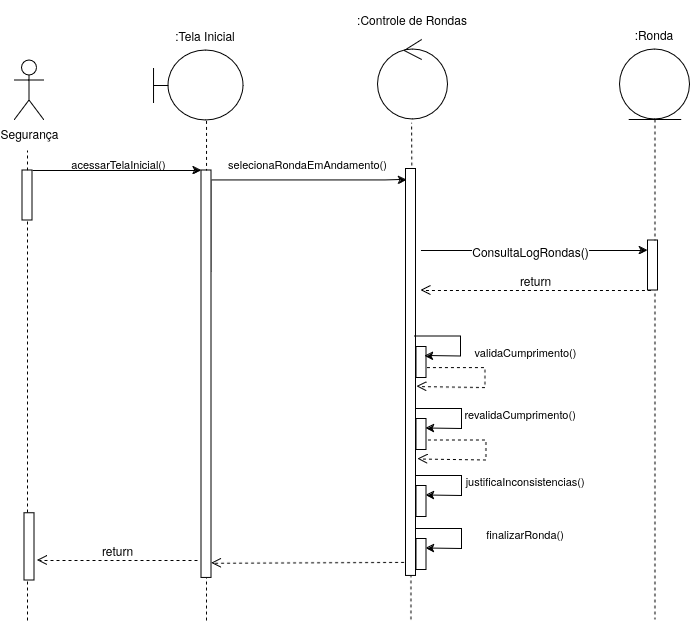

The diagram above was exported from draw.io. Its source (the exported page's mxGraphModel, read from the mxfile embedded in the PNG):
<mxGraphModel dx="1655" dy="1892" grid="1" gridSize="10" guides="1" tooltips="1" connect="1" arrows="1" fold="1" page="1" pageScale="1" pageWidth="827" pageHeight="1169" math="0" shadow="0">
  <root>
    <mxCell id="0" />
    <mxCell id="1" parent="0" />
    <mxCell id="JLLTU9LCXwHDJPCY9BVh-3" value="" style="shape=umlBoundary;whiteSpace=wrap;html=1;" parent="1" vertex="1">
      <mxGeometry x="206.03" y="40" width="90" height="70" as="geometry" />
    </mxCell>
    <mxCell id="JLLTU9LCXwHDJPCY9BVh-4" value="Segurança" style="shape=umlActor;verticalLabelPosition=bottom;verticalAlign=top;html=1;" parent="1" vertex="1">
      <mxGeometry x="67" y="50" width="30" height="60" as="geometry" />
    </mxCell>
    <mxCell id="JLLTU9LCXwHDJPCY9BVh-7" value="" style="endArrow=none;dashed=1;html=1;rounded=0;" parent="1" source="JLLTU9LCXwHDJPCY9BVh-13" edge="1">
      <mxGeometry width="50" height="50" relative="1" as="geometry">
        <mxPoint x="80" y="880" as="sourcePoint" />
        <mxPoint x="80" y="140" as="targetPoint" />
      </mxGeometry>
    </mxCell>
    <mxCell id="JLLTU9LCXwHDJPCY9BVh-11" value="" style="endArrow=none;dashed=1;html=1;rounded=0;entryX=0.589;entryY=1;entryDx=0;entryDy=0;entryPerimeter=0;" parent="1" target="JLLTU9LCXwHDJPCY9BVh-3" edge="1">
      <mxGeometry width="50" height="50" relative="1" as="geometry">
        <mxPoint x="259.0179100246405" y="461.42500000000064" as="sourcePoint" />
        <mxPoint x="259" y="139" as="targetPoint" />
      </mxGeometry>
    </mxCell>
    <mxCell id="JLLTU9LCXwHDJPCY9BVh-14" value="" style="endArrow=none;dashed=1;html=1;rounded=0;" parent="1" target="JLLTU9LCXwHDJPCY9BVh-13" edge="1">
      <mxGeometry width="50" height="50" relative="1" as="geometry">
        <mxPoint x="80" y="610" as="sourcePoint" />
        <mxPoint x="80" y="140" as="targetPoint" />
      </mxGeometry>
    </mxCell>
    <mxCell id="JLLTU9LCXwHDJPCY9BVh-13" value="" style="rounded=0;whiteSpace=wrap;html=1;rotation=-90;" parent="1" vertex="1">
      <mxGeometry x="55" y="180" width="50" height="10" as="geometry" />
    </mxCell>
    <mxCell id="JLLTU9LCXwHDJPCY9BVh-15" value="" style="endArrow=classic;html=1;rounded=0;exitX=1;exitY=1;exitDx=0;exitDy=0;entryX=1;entryY=0;entryDx=0;entryDy=0;" parent="1" source="JLLTU9LCXwHDJPCY9BVh-13" target="JLLTU9LCXwHDJPCY9BVh-17" edge="1">
      <mxGeometry width="50" height="50" relative="1" as="geometry">
        <mxPoint x="380" y="280" as="sourcePoint" />
        <mxPoint x="250" y="185" as="targetPoint" />
      </mxGeometry>
    </mxCell>
    <mxCell id="JLLTU9LCXwHDJPCY9BVh-16" value="acessarTelaInicial()" style="text;html=1;align=center;verticalAlign=middle;resizable=0;points=[];autosize=1;strokeColor=none;fillColor=none;fontSize=11;" parent="1" vertex="1">
      <mxGeometry x="111" y="139" width="120" height="30" as="geometry" />
    </mxCell>
    <mxCell id="HTmEe4QjwBvd1mObyV3e-3" style="edgeStyle=orthogonalEdgeStyle;rounded=0;orthogonalLoop=1;jettySize=auto;html=1;exitX=0.75;exitY=1;exitDx=0;exitDy=0;entryX=0.973;entryY=0.105;entryDx=0;entryDy=0;entryPerimeter=0;" parent="1" source="JLLTU9LCXwHDJPCY9BVh-17" target="JLLTU9LCXwHDJPCY9BVh-36" edge="1">
      <mxGeometry relative="1" as="geometry">
        <mxPoint x="560" y="180" as="targetPoint" />
        <Array as="points">
          <mxPoint x="264" y="170" />
          <mxPoint x="438" y="170" />
        </Array>
      </mxGeometry>
    </mxCell>
    <mxCell id="JLLTU9LCXwHDJPCY9BVh-17" value="" style="rounded=0;whiteSpace=wrap;html=1;rotation=-90;" parent="1" vertex="1">
      <mxGeometry x="55.3" y="358.71" width="407.41" height="10" as="geometry" />
    </mxCell>
    <mxCell id="JLLTU9LCXwHDJPCY9BVh-29" value="selecionaRondaEmAndamento()" style="text;html=1;align=center;verticalAlign=middle;resizable=0;points=[];autosize=1;strokeColor=none;fillColor=none;fontSize=11;" parent="1" vertex="1">
      <mxGeometry x="270" y="139" width="180" height="30" as="geometry" />
    </mxCell>
    <mxCell id="JLLTU9LCXwHDJPCY9BVh-33" value="" style="endArrow=none;dashed=1;html=1;rounded=0;entryX=0.481;entryY=1.04;entryDx=0;entryDy=0;entryPerimeter=0;" parent="1" target="AdzZSGbWhBDJ4GFNzdNk-4" edge="1">
      <mxGeometry width="50" height="50" relative="1" as="geometry">
        <mxPoint x="465.46000000000004" y="329" as="sourcePoint" />
        <mxPoint x="465.46000000000004" y="139" as="targetPoint" />
      </mxGeometry>
    </mxCell>
    <mxCell id="JLLTU9LCXwHDJPCY9BVh-40" value="" style="endArrow=none;dashed=1;html=1;rounded=0;entryX=0;entryY=0.5;entryDx=0;entryDy=0;" parent="1" target="JLLTU9LCXwHDJPCY9BVh-36" edge="1">
      <mxGeometry width="50" height="50" relative="1" as="geometry">
        <mxPoint x="463.46000000000004" y="609" as="sourcePoint" />
        <mxPoint x="465.31499999999994" y="428.0044299999998" as="targetPoint" />
      </mxGeometry>
    </mxCell>
    <mxCell id="JLLTU9LCXwHDJPCY9BVh-36" value="" style="rounded=0;whiteSpace=wrap;html=1;rotation=-90;" parent="1" vertex="1">
      <mxGeometry x="260" y="356.88" width="406.94" height="10" as="geometry" />
    </mxCell>
    <mxCell id="JLLTU9LCXwHDJPCY9BVh-44" value="" style="rounded=0;whiteSpace=wrap;html=1;rotation=-90;" parent="1" vertex="1">
      <mxGeometry x="458.46000000000004" y="347.1" width="31" height="10" as="geometry" />
    </mxCell>
    <mxCell id="JLLTU9LCXwHDJPCY9BVh-48" value="" style="endArrow=classic;html=1;rounded=0;exitX=1;exitY=1;exitDx=0;exitDy=0;entryX=0.5;entryY=1;entryDx=0;entryDy=0;" parent="1" edge="1">
      <mxGeometry width="50" height="50" relative="1" as="geometry">
        <mxPoint x="467.46000000000004" y="326.1" as="sourcePoint" />
        <mxPoint x="477.46000000000004" y="345.6" as="targetPoint" />
        <Array as="points">
          <mxPoint x="513.46" y="326.1" />
          <mxPoint x="513.46" y="346.1" />
        </Array>
      </mxGeometry>
    </mxCell>
    <mxCell id="JLLTU9LCXwHDJPCY9BVh-49" value="validaCumprimento()" style="text;html=1;align=center;verticalAlign=middle;resizable=0;points=[];autosize=1;strokeColor=none;fillColor=none;fontSize=11;" parent="1" vertex="1">
      <mxGeometry x="513.46" y="327.1" width="130" height="30" as="geometry" />
    </mxCell>
    <mxCell id="JLLTU9LCXwHDJPCY9BVh-57" value="" style="html=1;verticalAlign=bottom;endArrow=open;dashed=1;endSize=8;curved=0;rounded=0;exitX=0.033;exitY=-0.188;exitDx=0;exitDy=0;exitPerimeter=0;entryX=0.036;entryY=1.018;entryDx=0;entryDy=0;entryPerimeter=0;" parent="1" source="JLLTU9LCXwHDJPCY9BVh-36" edge="1" target="JLLTU9LCXwHDJPCY9BVh-17">
      <mxGeometry relative="1" as="geometry">
        <mxPoint x="450" y="550" as="sourcePoint" />
        <mxPoint x="270" y="550" as="targetPoint" />
      </mxGeometry>
    </mxCell>
    <mxCell id="JLLTU9LCXwHDJPCY9BVh-61" value="" style="html=1;verticalAlign=bottom;endArrow=open;dashed=1;endSize=8;curved=0;rounded=0;exitX=0.25;exitY=1;exitDx=0;exitDy=0;entryX=0.058;entryY=1.001;entryDx=0;entryDy=0;entryPerimeter=0;" parent="1" edge="1">
      <mxGeometry relative="1" as="geometry">
        <mxPoint x="479.46000000000004" y="357.1" as="sourcePoint" />
        <mxPoint x="469.46000000000004" y="376.1" as="targetPoint" />
        <Array as="points">
          <mxPoint x="537.46" y="357.1" />
          <mxPoint x="537.46" y="377.1" />
        </Array>
      </mxGeometry>
    </mxCell>
    <mxCell id="JLLTU9LCXwHDJPCY9BVh-68" value="" style="endArrow=classic;html=1;rounded=0;" parent="1" edge="1">
      <mxGeometry width="50" height="50" relative="1" as="geometry">
        <mxPoint x="473.46000000000004" y="240" as="sourcePoint" />
        <mxPoint x="700.46" y="240" as="targetPoint" />
      </mxGeometry>
    </mxCell>
    <mxCell id="AdzZSGbWhBDJ4GFNzdNk-9" value="ConsultaLogRondas()" style="edgeLabel;html=1;align=center;verticalAlign=middle;resizable=0;points=[];fontSize=12;" parent="JLLTU9LCXwHDJPCY9BVh-68" vertex="1" connectable="0">
      <mxGeometry x="-0.0352" relative="1" as="geometry">
        <mxPoint as="offset" />
      </mxGeometry>
    </mxCell>
    <mxCell id="AdzZSGbWhBDJ4GFNzdNk-4" value="" style="ellipse;shape=umlControl;whiteSpace=wrap;html=1;" parent="1" vertex="1">
      <mxGeometry x="430.45000000000005" y="29" width="70" height="80" as="geometry" />
    </mxCell>
    <mxCell id="AdzZSGbWhBDJ4GFNzdNk-7" value="" style="shape=umlLifeline;perimeter=lifelinePerimeter;whiteSpace=wrap;html=1;container=1;dropTarget=0;collapsible=0;recursiveResize=0;outlineConnect=0;portConstraint=eastwest;newEdgeStyle={&quot;curved&quot;:0,&quot;rounded&quot;:0};participant=umlEntity;size=70;" parent="1" vertex="1">
      <mxGeometry x="672.46" y="39" width="70" height="570" as="geometry" />
    </mxCell>
    <mxCell id="AdzZSGbWhBDJ4GFNzdNk-8" value="" style="html=1;points=[[0,0,0,0,5],[0,1,0,0,-5],[1,0,0,0,5],[1,1,0,0,-5]];perimeter=orthogonalPerimeter;outlineConnect=0;targetShapes=umlLifeline;portConstraint=eastwest;newEdgeStyle={&quot;curved&quot;:0,&quot;rounded&quot;:0};" parent="AdzZSGbWhBDJ4GFNzdNk-7" vertex="1">
      <mxGeometry x="28" y="191" width="10" height="50" as="geometry" />
    </mxCell>
    <mxCell id="AdzZSGbWhBDJ4GFNzdNk-10" value="return" style="html=1;verticalAlign=bottom;endArrow=open;dashed=1;endSize=8;curved=0;rounded=0;fontSize=12;" parent="1" edge="1">
      <mxGeometry relative="1" as="geometry">
        <mxPoint x="703.46" y="280" as="sourcePoint" />
        <mxPoint x="473.46000000000004" y="280" as="targetPoint" />
      </mxGeometry>
    </mxCell>
    <mxCell id="AdzZSGbWhBDJ4GFNzdNk-20" value="" style="rounded=0;whiteSpace=wrap;html=1;rotation=-90;" parent="1" vertex="1">
      <mxGeometry x="458.46000000000004" y="419" width="31" height="10" as="geometry" />
    </mxCell>
    <mxCell id="AdzZSGbWhBDJ4GFNzdNk-22" value="" style="endArrow=classic;html=1;rounded=0;exitX=1;exitY=1;exitDx=0;exitDy=0;entryX=0.5;entryY=1;entryDx=0;entryDy=0;" parent="1" edge="1">
      <mxGeometry width="50" height="50" relative="1" as="geometry">
        <mxPoint x="468.46000000000004" y="398.5" as="sourcePoint" />
        <mxPoint x="478.46000000000004" y="418" as="targetPoint" />
        <Array as="points">
          <mxPoint x="514.46" y="398.5" />
          <mxPoint x="514.46" y="418.5" />
        </Array>
      </mxGeometry>
    </mxCell>
    <mxCell id="AdzZSGbWhBDJ4GFNzdNk-23" value="" style="html=1;verticalAlign=bottom;endArrow=open;dashed=1;endSize=8;curved=0;rounded=0;exitX=0.25;exitY=1;exitDx=0;exitDy=0;entryX=0.058;entryY=1.001;entryDx=0;entryDy=0;entryPerimeter=0;" parent="1" edge="1">
      <mxGeometry relative="1" as="geometry">
        <mxPoint x="480.46000000000004" y="429.5" as="sourcePoint" />
        <mxPoint x="470.46000000000004" y="448.5" as="targetPoint" />
        <Array as="points">
          <mxPoint x="538.46" y="429.5" />
          <mxPoint x="538.46" y="449.5" />
        </Array>
      </mxGeometry>
    </mxCell>
    <mxCell id="AdzZSGbWhBDJ4GFNzdNk-25" value="&amp;nbsp; &amp;nbsp; &amp;nbsp;revalidaCumprimento()" style="text;html=1;align=center;verticalAlign=middle;resizable=0;points=[];autosize=1;strokeColor=none;fillColor=none;fontSize=11;" parent="1" vertex="1">
      <mxGeometry x="490.45000000000005" y="389" width="150" height="30" as="geometry" />
    </mxCell>
    <mxCell id="AdzZSGbWhBDJ4GFNzdNk-26" value="" style="endArrow=classic;html=1;rounded=0;exitX=1;exitY=1;exitDx=0;exitDy=0;entryX=0.5;entryY=1;entryDx=0;entryDy=0;" parent="1" edge="1">
      <mxGeometry width="50" height="50" relative="1" as="geometry">
        <mxPoint x="468.46000000000004" y="465.46" as="sourcePoint" />
        <mxPoint x="478.46000000000004" y="484.96" as="targetPoint" />
        <Array as="points">
          <mxPoint x="514.46" y="465.46" />
          <mxPoint x="514.46" y="485.46" />
        </Array>
      </mxGeometry>
    </mxCell>
    <mxCell id="AdzZSGbWhBDJ4GFNzdNk-28" value="" style="rounded=0;whiteSpace=wrap;html=1;rotation=-90;" parent="1" vertex="1">
      <mxGeometry x="458.46000000000004" y="485.96" width="31" height="10" as="geometry" />
    </mxCell>
    <mxCell id="AdzZSGbWhBDJ4GFNzdNk-29" value="&amp;nbsp; &amp;nbsp; &amp;nbsp;justificaInconsistencias()" style="text;html=1;align=center;verticalAlign=middle;resizable=0;points=[];autosize=1;strokeColor=none;fillColor=none;fontSize=11;" parent="1" vertex="1">
      <mxGeometry x="490.45000000000005" y="455.96" width="160" height="30" as="geometry" />
    </mxCell>
    <mxCell id="AdzZSGbWhBDJ4GFNzdNk-32" value="" style="html=1;points=[[0,0,0,0,5],[0,1,0,0,-5],[1,0,0,0,5],[1,1,0,0,-5]];perimeter=orthogonalPerimeter;outlineConnect=0;targetShapes=umlLifeline;portConstraint=eastwest;newEdgeStyle={&quot;curved&quot;:0,&quot;rounded&quot;:0};" parent="1" vertex="1">
      <mxGeometry x="77" y="502.72" width="10" height="67.28" as="geometry" />
    </mxCell>
    <mxCell id="AdzZSGbWhBDJ4GFNzdNk-33" value="return" style="html=1;verticalAlign=bottom;endArrow=open;dashed=1;endSize=8;curved=0;rounded=0;fontSize=12;" parent="1" edge="1">
      <mxGeometry relative="1" as="geometry">
        <mxPoint x="250" y="550" as="sourcePoint" />
        <mxPoint x="90" y="550" as="targetPoint" />
      </mxGeometry>
    </mxCell>
    <mxCell id="0Z5Ev9xbc6-EmPCGmab6-1" value=":Tela Inicial" style="text;html=1;align=center;verticalAlign=middle;whiteSpace=wrap;rounded=0;" parent="1" vertex="1">
      <mxGeometry x="212.72000000000003" y="10" width="90" height="30" as="geometry" />
    </mxCell>
    <mxCell id="0Z5Ev9xbc6-EmPCGmab6-3" value=":Controle de Rondas" style="text;html=1;align=center;verticalAlign=middle;whiteSpace=wrap;rounded=0;" parent="1" vertex="1">
      <mxGeometry x="390.45" y="-10" width="150" height="39" as="geometry" />
    </mxCell>
    <mxCell id="0Z5Ev9xbc6-EmPCGmab6-4" value=":Ronda" style="text;html=1;align=center;verticalAlign=middle;whiteSpace=wrap;rounded=0;" parent="1" vertex="1">
      <mxGeometry x="662.46" y="9" width="90" height="30" as="geometry" />
    </mxCell>
    <mxCell id="HTmEe4QjwBvd1mObyV3e-4" value="" style="endArrow=none;dashed=1;html=1;rounded=0;entryX=0;entryY=0.5;entryDx=0;entryDy=0;" parent="1" target="JLLTU9LCXwHDJPCY9BVh-17" edge="1">
      <mxGeometry width="50" height="50" relative="1" as="geometry">
        <mxPoint x="259" y="610" as="sourcePoint" />
        <mxPoint x="260" y="610" as="targetPoint" />
      </mxGeometry>
    </mxCell>
    <mxCell id="HTmEe4QjwBvd1mObyV3e-6" value="" style="endArrow=classic;html=1;rounded=0;exitX=1;exitY=1;exitDx=0;exitDy=0;entryX=0.5;entryY=1;entryDx=0;entryDy=0;" parent="1" edge="1">
      <mxGeometry width="50" height="50" relative="1" as="geometry">
        <mxPoint x="468.46000000000004" y="518.5" as="sourcePoint" />
        <mxPoint x="478.46000000000004" y="538" as="targetPoint" />
        <Array as="points">
          <mxPoint x="514.46" y="518.5" />
          <mxPoint x="514.46" y="538.5" />
        </Array>
      </mxGeometry>
    </mxCell>
    <mxCell id="HTmEe4QjwBvd1mObyV3e-7" value="" style="rounded=0;whiteSpace=wrap;html=1;rotation=-90;" parent="1" vertex="1">
      <mxGeometry x="458.46000000000004" y="539" width="31" height="10" as="geometry" />
    </mxCell>
    <mxCell id="HTmEe4QjwBvd1mObyV3e-8" value="&amp;nbsp; &amp;nbsp; &amp;nbsp;finalizarRonda()" style="text;html=1;align=center;verticalAlign=middle;resizable=0;points=[];autosize=1;strokeColor=none;fillColor=none;fontSize=11;" parent="1" vertex="1">
      <mxGeometry x="510.45000000000005" y="509" width="120" height="30" as="geometry" />
    </mxCell>
  </root>
</mxGraphModel>